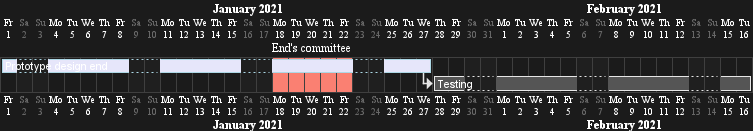

The diagram above was rendered by PlantUML. Its source (embedded in the PNG):
@startgantt
saturday are closed
sunday are closed

Project starts the 1st of january 2021
[Prototype design end] as [TASK1] lasts 19 days
[TASK1] is colored in Lavender/LightBlue
[Testing] lasts 14 days
[TASK1]->[Testing]

2021-01-18 to 2021-01-22 are named [End's committee]
2021-01-18 to 2021-01-22 are colored in salmon 
@endgantt